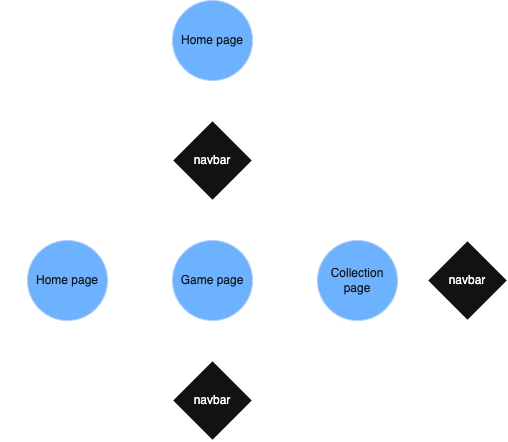

The diagram above was exported from draw.io. Its source (the exported page's mxGraphModel, read from the mxfile embedded in the PNG):
<mxGraphModel dx="1077" dy="1000" grid="1" gridSize="10" guides="1" tooltips="1" connect="1" arrows="1" fold="1" page="1" pageScale="1" pageWidth="850" pageHeight="1100" math="0" shadow="0">
  <root>
    <mxCell id="0" />
    <mxCell id="1" parent="0" />
    <mxCell id="sSsbdHpjOngJHBJwfqur-10" value="" style="edgeStyle=orthogonalEdgeStyle;rounded=0;orthogonalLoop=1;jettySize=auto;html=1;" edge="1" parent="1" source="sSsbdHpjOngJHBJwfqur-1" target="sSsbdHpjOngJHBJwfqur-4">
      <mxGeometry relative="1" as="geometry" />
    </mxCell>
    <mxCell id="sSsbdHpjOngJHBJwfqur-1" value="Home page" style="ellipse;whiteSpace=wrap;html=1;aspect=fixed;fillColor=#0050ef;fontColor=#ffffff;strokeColor=#001DBC;" vertex="1" parent="1">
      <mxGeometry x="385" y="60" width="80" height="80" as="geometry" />
    </mxCell>
    <mxCell id="sSsbdHpjOngJHBJwfqur-20" value="" style="edgeStyle=orthogonalEdgeStyle;rounded=0;orthogonalLoop=1;jettySize=auto;html=1;" edge="1" parent="1" source="sSsbdHpjOngJHBJwfqur-3" target="sSsbdHpjOngJHBJwfqur-19">
      <mxGeometry relative="1" as="geometry" />
    </mxCell>
    <mxCell id="sSsbdHpjOngJHBJwfqur-3" value="Collection page" style="ellipse;whiteSpace=wrap;html=1;aspect=fixed;fillColor=#0050ef;fontColor=#ffffff;strokeColor=#001DBC;" vertex="1" parent="1">
      <mxGeometry x="530" y="300" width="80" height="80" as="geometry" />
    </mxCell>
    <mxCell id="sSsbdHpjOngJHBJwfqur-7" style="edgeStyle=orthogonalEdgeStyle;rounded=0;orthogonalLoop=1;jettySize=auto;html=1;entryX=0.5;entryY=0;entryDx=0;entryDy=0;" edge="1" parent="1" source="sSsbdHpjOngJHBJwfqur-4" target="sSsbdHpjOngJHBJwfqur-5">
      <mxGeometry relative="1" as="geometry" />
    </mxCell>
    <mxCell id="sSsbdHpjOngJHBJwfqur-8" value="" style="edgeStyle=orthogonalEdgeStyle;rounded=0;orthogonalLoop=1;jettySize=auto;html=1;" edge="1" parent="1" source="sSsbdHpjOngJHBJwfqur-4" target="sSsbdHpjOngJHBJwfqur-6">
      <mxGeometry relative="1" as="geometry" />
    </mxCell>
    <mxCell id="sSsbdHpjOngJHBJwfqur-9" style="edgeStyle=orthogonalEdgeStyle;rounded=0;orthogonalLoop=1;jettySize=auto;html=1;" edge="1" parent="1" source="sSsbdHpjOngJHBJwfqur-4" target="sSsbdHpjOngJHBJwfqur-3">
      <mxGeometry relative="1" as="geometry" />
    </mxCell>
    <mxCell id="sSsbdHpjOngJHBJwfqur-4" value="navbar" style="rhombus;whiteSpace=wrap;html=1;" vertex="1" parent="1">
      <mxGeometry x="385" y="180" width="80" height="80" as="geometry" />
    </mxCell>
    <mxCell id="sSsbdHpjOngJHBJwfqur-11" style="edgeStyle=orthogonalEdgeStyle;rounded=0;orthogonalLoop=1;jettySize=auto;html=1;entryX=0;entryY=0.5;entryDx=0;entryDy=0;" edge="1" parent="1" source="sSsbdHpjOngJHBJwfqur-5" target="sSsbdHpjOngJHBJwfqur-1">
      <mxGeometry relative="1" as="geometry">
        <Array as="points">
          <mxPoint x="220" y="340" />
          <mxPoint x="220" y="100" />
        </Array>
      </mxGeometry>
    </mxCell>
    <mxCell id="sSsbdHpjOngJHBJwfqur-5" value="Home page" style="ellipse;whiteSpace=wrap;html=1;aspect=fixed;fillColor=#0050ef;fontColor=#ffffff;strokeColor=#001DBC;" vertex="1" parent="1">
      <mxGeometry x="240" y="300" width="80" height="80" as="geometry" />
    </mxCell>
    <mxCell id="sSsbdHpjOngJHBJwfqur-15" value="" style="edgeStyle=orthogonalEdgeStyle;rounded=0;orthogonalLoop=1;jettySize=auto;html=1;" edge="1" parent="1" source="sSsbdHpjOngJHBJwfqur-6" target="sSsbdHpjOngJHBJwfqur-13">
      <mxGeometry relative="1" as="geometry" />
    </mxCell>
    <mxCell id="sSsbdHpjOngJHBJwfqur-6" value="Game page" style="ellipse;whiteSpace=wrap;html=1;aspect=fixed;fillColor=#0050ef;fontColor=#ffffff;strokeColor=#001DBC;" vertex="1" parent="1">
      <mxGeometry x="385" y="300" width="80" height="80" as="geometry" />
    </mxCell>
    <mxCell id="sSsbdHpjOngJHBJwfqur-12" value="reload" style="text;html=1;align=center;verticalAlign=middle;resizable=0;points=[];autosize=1;strokeColor=none;fillColor=none;" vertex="1" parent="1">
      <mxGeometry x="220" y="100" width="60" height="30" as="geometry" />
    </mxCell>
    <mxCell id="sSsbdHpjOngJHBJwfqur-14" style="edgeStyle=orthogonalEdgeStyle;rounded=0;orthogonalLoop=1;jettySize=auto;html=1;entryX=0.5;entryY=1;entryDx=0;entryDy=0;" edge="1" parent="1" source="sSsbdHpjOngJHBJwfqur-13" target="sSsbdHpjOngJHBJwfqur-5">
      <mxGeometry relative="1" as="geometry" />
    </mxCell>
    <mxCell id="sSsbdHpjOngJHBJwfqur-16" style="edgeStyle=orthogonalEdgeStyle;rounded=0;orthogonalLoop=1;jettySize=auto;html=1;" edge="1" parent="1" source="sSsbdHpjOngJHBJwfqur-13" target="sSsbdHpjOngJHBJwfqur-3">
      <mxGeometry relative="1" as="geometry" />
    </mxCell>
    <mxCell id="sSsbdHpjOngJHBJwfqur-17" style="edgeStyle=orthogonalEdgeStyle;rounded=0;orthogonalLoop=1;jettySize=auto;html=1;entryX=0.5;entryY=1;entryDx=0;entryDy=0;" edge="1" parent="1" source="sSsbdHpjOngJHBJwfqur-13" target="sSsbdHpjOngJHBJwfqur-6">
      <mxGeometry relative="1" as="geometry" />
    </mxCell>
    <mxCell id="sSsbdHpjOngJHBJwfqur-13" value="navbar" style="rhombus;whiteSpace=wrap;html=1;" vertex="1" parent="1">
      <mxGeometry x="385" y="420" width="80" height="80" as="geometry" />
    </mxCell>
    <mxCell id="sSsbdHpjOngJHBJwfqur-18" value="reload" style="text;html=1;align=center;verticalAlign=middle;resizable=0;points=[];autosize=1;strokeColor=none;fillColor=none;" vertex="1" parent="1">
      <mxGeometry x="365" y="390" width="60" height="30" as="geometry" />
    </mxCell>
    <mxCell id="sSsbdHpjOngJHBJwfqur-21" style="edgeStyle=orthogonalEdgeStyle;rounded=0;orthogonalLoop=1;jettySize=auto;html=1;entryX=1;entryY=0.5;entryDx=0;entryDy=0;" edge="1" parent="1" source="sSsbdHpjOngJHBJwfqur-19" target="sSsbdHpjOngJHBJwfqur-3">
      <mxGeometry relative="1" as="geometry" />
    </mxCell>
    <mxCell id="sSsbdHpjOngJHBJwfqur-23" style="edgeStyle=orthogonalEdgeStyle;rounded=0;orthogonalLoop=1;jettySize=auto;html=1;entryX=1;entryY=0.5;entryDx=0;entryDy=0;" edge="1" parent="1" source="sSsbdHpjOngJHBJwfqur-19" target="sSsbdHpjOngJHBJwfqur-1">
      <mxGeometry relative="1" as="geometry">
        <Array as="points">
          <mxPoint x="680" y="100" />
        </Array>
      </mxGeometry>
    </mxCell>
    <mxCell id="sSsbdHpjOngJHBJwfqur-25" style="edgeStyle=orthogonalEdgeStyle;rounded=0;orthogonalLoop=1;jettySize=auto;html=1;entryX=1;entryY=0.5;entryDx=0;entryDy=0;" edge="1" parent="1" source="sSsbdHpjOngJHBJwfqur-19" target="sSsbdHpjOngJHBJwfqur-6">
      <mxGeometry relative="1" as="geometry">
        <Array as="points">
          <mxPoint x="680" y="420" />
          <mxPoint x="480" y="420" />
          <mxPoint x="480" y="340" />
        </Array>
      </mxGeometry>
    </mxCell>
    <mxCell id="sSsbdHpjOngJHBJwfqur-19" value="navbar" style="rhombus;whiteSpace=wrap;html=1;" vertex="1" parent="1">
      <mxGeometry x="640" y="300" width="80" height="80" as="geometry" />
    </mxCell>
    <mxCell id="sSsbdHpjOngJHBJwfqur-22" value="reload" style="text;html=1;align=center;verticalAlign=middle;resizable=0;points=[];autosize=1;strokeColor=none;fillColor=none;" vertex="1" parent="1">
      <mxGeometry x="600" y="300" width="60" height="30" as="geometry" />
    </mxCell>
  </root>
</mxGraphModel>